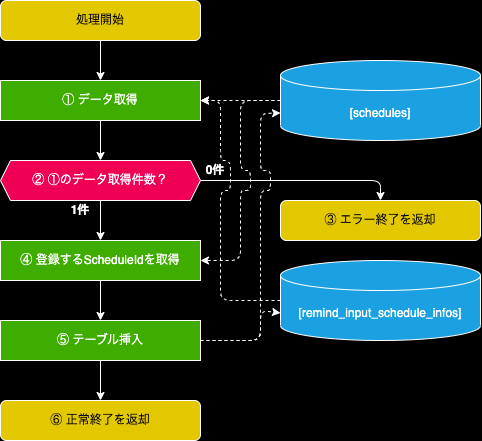

The diagram above was exported from draw.io. Its source (the exported page's mxGraphModel, read from the mxfile embedded in the PNG):
<mxGraphModel dx="208" dy="159" grid="1" gridSize="10" guides="1" tooltips="1" connect="1" arrows="1" fold="1" page="1" pageScale="1" pageWidth="827" pageHeight="1169" background="#000000" math="0" shadow="0">
  <root>
    <mxCell id="0" />
    <mxCell id="1" parent="0" />
    <mxCell id="2" value="処理開始" style="rounded=1;whiteSpace=wrap;html=1;strokeColor=#FFFFFF;fillColor=#e3c800;fontColor=#000000;" parent="1" vertex="1">
      <mxGeometry x="200" width="200" height="40" as="geometry" />
    </mxCell>
    <mxCell id="4" value="" style="endArrow=classic;html=1;strokeColor=#FFFFFF;exitX=0.5;exitY=1;exitDx=0;exitDy=0;entryX=0.5;entryY=0;entryDx=0;entryDy=0;" parent="1" source="2" target="131" edge="1">
      <mxGeometry width="50" height="50" relative="1" as="geometry">
        <mxPoint x="270" y="60" as="sourcePoint" />
        <mxPoint x="300" y="80" as="targetPoint" />
      </mxGeometry>
    </mxCell>
    <mxCell id="7" value="&lt;span style=&quot;color: rgba(0, 0, 0, 0); font-family: monospace; font-size: 0px; text-align: start; background-color: rgb(42, 37, 47);&quot;&gt;%3CmxGraphModel%3E%3Croot%3E%3CmxCell%20id%3D%220%22%2F%3E%3CmxCell%20id%3D%221%22%20parent%3D%220%22%2F%3E%3CmxCell%20id%3D%222%22%20value%3D%22%E5%AD%98%E5%9C%A8%22%20style%3D%22text%3Bhtml%3D1%3BstrokeColor%3Dnone%3BfillColor%3Dnone%3Balign%3Dcenter%3BverticalAlign%3Dmiddle%3BwhiteSpace%3Dwrap%3Brounded%3D0%3BfontColor%3D%23FFFFFF%3BfontStyle%3D1%22%20vertex%3D%221%22%20parent%3D%221%22%3E%3CmxGeometry%20x%3D%22270%22%20y%3D%22120%22%20width%3D%2230%22%20height%3D%2220%22%20as%3D%22geometry%22%2F%3E%3C%2FmxCell%3E%3C%2Froot%3E%3C%2FmxGraphModel%3E&lt;/span&gt;" style="endArrow=classic;html=1;strokeColor=#FFFFFF;exitX=0.5;exitY=1;exitDx=0;exitDy=0;entryX=0.5;entryY=0;entryDx=0;entryDy=0;" parent="1" source="131" target="133" edge="1">
      <mxGeometry width="50" height="50" relative="1" as="geometry">
        <mxPoint x="300" y="120" as="sourcePoint" />
        <mxPoint x="300" y="160" as="targetPoint" />
        <mxPoint as="offset" />
      </mxGeometry>
    </mxCell>
    <mxCell id="102" value="③ エラー終了を返却" style="rounded=1;whiteSpace=wrap;html=1;strokeColor=#FFFFFF;fillColor=#e3c800;fontColor=#000000;" parent="1" vertex="1">
      <mxGeometry x="480" y="200" width="200" height="40" as="geometry" />
    </mxCell>
    <mxCell id="104" value="" style="endArrow=classic;html=1;strokeColor=#FFFFFF;exitX=0.5;exitY=1;exitDx=0;exitDy=0;" parent="1" source="133" edge="1">
      <mxGeometry width="50" height="50" relative="1" as="geometry">
        <mxPoint x="300" y="200" as="sourcePoint" />
        <mxPoint x="300" y="240" as="targetPoint" />
      </mxGeometry>
    </mxCell>
    <mxCell id="108" value="⑤ テーブル挿入" style="rounded=0;whiteSpace=wrap;html=1;strokeColor=#FFFFFF;fillColor=#3EAD00;fontColor=#FFFFFF;" parent="1" vertex="1">
      <mxGeometry x="200" y="320" width="200" height="40" as="geometry" />
    </mxCell>
    <mxCell id="110" value="⑥ 正常終了を返却" style="rounded=1;whiteSpace=wrap;html=1;strokeColor=#FFFFFF;fillColor=#e3c800;fontColor=#000000;" parent="1" vertex="1">
      <mxGeometry x="200" y="400" width="200" height="40" as="geometry" />
    </mxCell>
    <mxCell id="125" value="" style="endArrow=classic;html=1;strokeColor=#FFFFFF;exitX=0.5;exitY=1;exitDx=0;exitDy=0;entryX=0.5;entryY=0;entryDx=0;entryDy=0;" parent="1" source="108" target="110" edge="1">
      <mxGeometry width="50" height="50" relative="1" as="geometry">
        <mxPoint x="300" y="840" as="sourcePoint" />
        <mxPoint x="310" y="810" as="targetPoint" />
      </mxGeometry>
    </mxCell>
    <mxCell id="131" value="① データ取得" style="rounded=0;whiteSpace=wrap;html=1;strokeColor=#FFFFFF;fillColor=#3EAD00;fontColor=#FFFFFF;" parent="1" vertex="1">
      <mxGeometry x="200" y="80" width="200" height="40" as="geometry" />
    </mxCell>
    <mxCell id="133" value="② ①のデータ取得件数？" style="shape=hexagon;perimeter=hexagonPerimeter2;whiteSpace=wrap;html=1;fixedSize=1;fillColor=#ef0055;size=10;fontColor=#FFFFFF;strokeColor=#FFFFFF;" parent="1" vertex="1">
      <mxGeometry x="200" y="160" width="200" height="40" as="geometry" />
    </mxCell>
    <mxCell id="134" value="1件" style="text;html=1;strokeColor=none;fillColor=none;align=center;verticalAlign=middle;whiteSpace=wrap;rounded=0;fontColor=#FFFFFF;fontStyle=1" parent="1" vertex="1">
      <mxGeometry x="260" y="200" width="40" height="20" as="geometry" />
    </mxCell>
    <mxCell id="135" value="0件" style="text;html=1;strokeColor=none;fillColor=none;align=center;verticalAlign=middle;whiteSpace=wrap;rounded=0;fontColor=#FFFFFF;fontStyle=1" parent="1" vertex="1">
      <mxGeometry x="400" y="160" width="30" height="20" as="geometry" />
    </mxCell>
    <mxCell id="136" value="" style="endArrow=classic;html=1;strokeColor=#FFFFFF;exitX=1;exitY=0.5;exitDx=0;exitDy=0;entryX=0.5;entryY=0;entryDx=0;entryDy=0;" parent="1" source="133" target="102" edge="1">
      <mxGeometry width="50" height="50" relative="1" as="geometry">
        <mxPoint x="410" y="270" as="sourcePoint" />
        <mxPoint x="550" y="210" as="targetPoint" />
        <Array as="points">
          <mxPoint x="580" y="180" />
        </Array>
      </mxGeometry>
    </mxCell>
    <mxCell id="139" value="&lt;span style=&quot;color: rgb(255, 255, 255);&quot;&gt;[schedules]&lt;/span&gt;" style="shape=cylinder3;whiteSpace=wrap;html=1;boundedLbl=1;backgroundOutline=1;size=15;strokeColor=#FFFFFF;fillColor=#1ba1e2;fontColor=#ffffff;" parent="1" vertex="1">
      <mxGeometry x="480" y="60" width="200" height="80" as="geometry" />
    </mxCell>
    <mxCell id="140" value="&lt;span style=&quot;color: rgba(0, 0, 0, 0); font-family: monospace; font-size: 0px; text-align: start; background-color: rgb(42, 37, 47);&quot;&gt;z&lt;/span&gt;&lt;span style=&quot;color: rgba(0, 0, 0, 0); font-family: monospace; font-size: 0px; text-align: start; background-color: rgb(42, 37, 47);&quot;&gt;%3CmxGraphModel%3E%3Croot%3E%3CmxCell%20id%3D%220%22%2F%3E%3CmxCell%20id%3D%221%22%20parent%3D%220%22%2F%3E%3CmxCell%20id%3D%222%22%20value%3D%22%26lt%3Bspan%20style%3D%26quot%3Bcolor%3A%20rgba(0%2C%200%2C%200%2C%200)%3B%20font-family%3A%20monospace%3B%20font-size%3A%200px%3B%20text-align%3A%20start%3B%20background-color%3A%20rgb(42%2C%2037%2C%2047)%3B%26quot%3B%26gt%3B%253CmxGraphModel%253E%253Croot%253E%253CmxCell%2520id%253D%25220%2522%252F%253E%253CmxCell%2520id%253D%25221%2522%2520parent%253D%25220%2522%252F%253E%253CmxCell%2520id%253D%25222%2522%2520value%253D%2522%25E5%25AD%2598%25E5%259C%25A8%2522%2520style%253D%2522text%253Bhtml%253D1%253BstrokeColor%253Dnone%253BfillColor%253Dnone%253Balign%253Dcenter%253BverticalAlign%253Dmiddle%253BwhiteSpace%253Dwrap%253Brounded%253D0%253BfontColor%253D%2523FFFFFF%253BfontStyle%253D1%2522%2520vertex%253D%25221%2522%2520parent%253D%25221%2522%253E%253CmxGeometry%2520x%253D%2522270%2522%2520y%253D%2522120%2522%2520width%253D%252230%2522%2520height%253D%252220%2522%2520as%253D%2522geometry%2522%252F%253E%253C%252FmxCell%253E%253C%252Froot%253E%253C%252FmxGraphModel%253E%26lt%3B%2Fspan%26gt%3B%22%20style%3D%22endArrow%3Dclassic%3Bhtml%3D1%3BstrokeColor%3D%23FFFFFF%3BexitX%3D0%3BexitY%3D0.5%3BexitDx%3D0%3BexitDy%3D0%3BentryX%3D1%3BentryY%3D0.5%3BentryDx%3D0%3BentryDy%3D0%3BexitPerimeter%3D0%3Bdashed%3D1%3B%22%20edge%3D%221%22%20parent%3D%221%22%3E%3CmxGeometry%20width%3D%2250%22%20height%3D%2250%22%20relative%3D%221%22%20as%3D%22geometry%22%3E%3CmxPoint%20x%3D%22440%22%20y%3D%22100%22%20as%3D%22sourcePoint%22%2F%3E%3CmxPoint%20x%3D%22400%22%20y%3D%22100%22%20as%3D%22targetPoint%22%2F%3E%3CmxPoint%20as%3D%22offset%22%2F%3E%3C%2FmxGeometry%3E%3C%2FmxCell%3E%3C%2Froot%3E%3C%2FmxGraphModel%3E&lt;/span&gt;" style="endArrow=classic;html=1;strokeColor=#FFFFFF;exitX=0;exitY=0.5;exitDx=0;exitDy=0;entryX=1;entryY=0.5;entryDx=0;entryDy=0;exitPerimeter=0;dashed=1;" parent="1" source="139" target="131" edge="1">
      <mxGeometry width="50" height="50" relative="1" as="geometry">
        <mxPoint x="310" y="130" as="sourcePoint" />
        <mxPoint x="310" y="170" as="targetPoint" />
        <mxPoint as="offset" />
      </mxGeometry>
    </mxCell>
    <mxCell id="144" value="④ 登録するScheduleIdを取得" style="rounded=0;whiteSpace=wrap;html=1;strokeColor=#FFFFFF;fillColor=#3EAD00;fontColor=#FFFFFF;" vertex="1" parent="1">
      <mxGeometry x="200" y="240" width="200" height="40" as="geometry" />
    </mxCell>
    <mxCell id="145" value="" style="endArrow=classic;html=1;strokeColor=#FFFFFF;exitX=0.5;exitY=1;exitDx=0;exitDy=0;entryX=0.5;entryY=0;entryDx=0;entryDy=0;" edge="1" parent="1" source="144" target="108">
      <mxGeometry width="50" height="50" relative="1" as="geometry">
        <mxPoint x="310" y="210" as="sourcePoint" />
        <mxPoint x="300" y="360" as="targetPoint" />
      </mxGeometry>
    </mxCell>
    <mxCell id="147" value="&lt;span style=&quot;color: rgb(255, 255, 255);&quot;&gt;[remind_input_schedule_infos]&lt;/span&gt;" style="shape=cylinder3;whiteSpace=wrap;html=1;boundedLbl=1;backgroundOutline=1;size=15;strokeColor=#FFFFFF;fillColor=#1ba1e2;fontColor=#ffffff;" vertex="1" parent="1">
      <mxGeometry x="480" y="260" width="200" height="80" as="geometry" />
    </mxCell>
    <mxCell id="148" value="&lt;span style=&quot;color: rgba(0, 0, 0, 0); font-family: monospace; font-size: 0px; text-align: start; background-color: rgb(42, 37, 47);&quot;&gt;%3CmxGraphModel%3E%3Croot%3E%3CmxCell%20id%3D%220%22%2F%3E%3CmxCell%20id%3D%221%22%20parent%3D%220%22%2F%3E%3CmxCell%20id%3D%222%22%20value%3D%22%E5%AD%98%E5%9C%A8%22%20style%3D%22text%3Bhtml%3D1%3BstrokeColor%3Dnone%3BfillColor%3Dnone%3Balign%3Dcenter%3BverticalAlign%3Dmiddle%3BwhiteSpace%3Dwrap%3Brounded%3D0%3BfontColor%3D%23FFFFFF%3BfontStyle%3D1%22%20vertex%3D%221%22%20parent%3D%221%22%3E%3CmxGeometry%20x%3D%22270%22%20y%3D%22120%22%20width%3D%2230%22%20height%3D%2220%22%20as%3D%22geometry%22%2F%3E%3C%2FmxCell%3E%3C%2Froot%3E%3C%2FmxGraphModel%3E&lt;/span&gt;" style="endArrow=classic;html=1;strokeColor=#FFFFFF;exitX=0;exitY=0.5;exitDx=0;exitDy=0;entryX=1;entryY=0.5;entryDx=0;entryDy=0;exitPerimeter=0;dashed=1;" edge="1" parent="1" source="147" target="131">
      <mxGeometry width="50" height="50" relative="1" as="geometry">
        <mxPoint x="450" y="110" as="sourcePoint" />
        <mxPoint x="410" y="110" as="targetPoint" />
        <mxPoint as="offset" />
        <Array as="points">
          <mxPoint x="420" y="300" />
          <mxPoint x="420" y="190" />
          <mxPoint x="430" y="190" />
          <mxPoint x="430" y="160" />
          <mxPoint x="420" y="160" />
          <mxPoint x="420" y="100" />
        </Array>
      </mxGeometry>
    </mxCell>
    <mxCell id="149" value="&lt;span style=&quot;color: rgba(0, 0, 0, 0); font-family: monospace; font-size: 0px; text-align: start; background-color: rgb(42, 37, 47);&quot;&gt;z&lt;/span&gt;&lt;span style=&quot;color: rgba(0, 0, 0, 0); font-family: monospace; font-size: 0px; text-align: start; background-color: rgb(42, 37, 47);&quot;&gt;%3CmxGraphModel%3E%3Croot%3E%3CmxCell%20id%3D%220%22%2F%3E%3CmxCell%20id%3D%221%22%20parent%3D%220%22%2F%3E%3CmxCell%20id%3D%222%22%20value%3D%22%26lt%3Bspan%20style%3D%26quot%3Bcolor%3A%20rgba(0%2C%200%2C%200%2C%200)%3B%20font-family%3A%20monospace%3B%20font-size%3A%200px%3B%20text-align%3A%20start%3B%20background-color%3A%20rgb(42%2C%2037%2C%2047)%3B%26quot%3B%26gt%3B%253CmxGraphModel%253E%253Croot%253E%253CmxCell%2520id%253D%25220%2522%252F%253E%253CmxCell%2520id%253D%25221%2522%2520parent%253D%25220%2522%252F%253E%253CmxCell%2520id%253D%25222%2522%2520value%253D%2522%25E5%25AD%2598%25E5%259C%25A8%2522%2520style%253D%2522text%253Bhtml%253D1%253BstrokeColor%253Dnone%253BfillColor%253Dnone%253Balign%253Dcenter%253BverticalAlign%253Dmiddle%253BwhiteSpace%253Dwrap%253Brounded%253D0%253BfontColor%253D%2523FFFFFF%253BfontStyle%253D1%2522%2520vertex%253D%25221%2522%2520parent%253D%25221%2522%253E%253CmxGeometry%2520x%253D%2522270%2522%2520y%253D%2522120%2522%2520width%253D%252230%2522%2520height%253D%252220%2522%2520as%253D%2522geometry%2522%252F%253E%253C%252FmxCell%253E%253C%252Froot%253E%253C%252FmxGraphModel%253E%26lt%3B%2Fspan%26gt%3B%22%20style%3D%22endArrow%3Dclassic%3Bhtml%3D1%3BstrokeColor%3D%23FFFFFF%3BexitX%3D0%3BexitY%3D0.5%3BexitDx%3D0%3BexitDy%3D0%3BentryX%3D1%3BentryY%3D0.5%3BentryDx%3D0%3BentryDy%3D0%3BexitPerimeter%3D0%3Bdashed%3D1%3B%22%20edge%3D%221%22%20parent%3D%221%22%3E%3CmxGeometry%20width%3D%2250%22%20height%3D%2250%22%20relative%3D%221%22%20as%3D%22geometry%22%3E%3CmxPoint%20x%3D%22440%22%20y%3D%22100%22%20as%3D%22sourcePoint%22%2F%3E%3CmxPoint%20x%3D%22400%22%20y%3D%22100%22%20as%3D%22targetPoint%22%2F%3E%3CmxPoint%20as%3D%22offset%22%2F%3E%3C%2FmxGeometry%3E%3C%2FmxCell%3E%3C%2Froot%3E%3C%2FmxGraphModel%3E&lt;/span&gt;" style="endArrow=classic;html=1;strokeColor=#FFFFFF;exitX=0;exitY=0.5;exitDx=0;exitDy=0;entryX=1;entryY=0.5;entryDx=0;entryDy=0;exitPerimeter=0;dashed=1;" edge="1" parent="1" source="139" target="144">
      <mxGeometry width="50" height="50" relative="1" as="geometry">
        <mxPoint x="490" y="110" as="sourcePoint" />
        <mxPoint x="410" y="110" as="targetPoint" />
        <mxPoint as="offset" />
        <Array as="points">
          <mxPoint x="440" y="100" />
          <mxPoint x="440" y="170" />
          <mxPoint x="450" y="170" />
          <mxPoint x="450" y="190" />
          <mxPoint x="440" y="190" />
          <mxPoint x="440" y="260" />
        </Array>
      </mxGeometry>
    </mxCell>
    <mxCell id="150" value="&lt;span style=&quot;color: rgba(0, 0, 0, 0); font-family: monospace; font-size: 0px; text-align: start; background-color: rgb(42, 37, 47);&quot;&gt;z&lt;/span&gt;&lt;span style=&quot;color: rgba(0, 0, 0, 0); font-family: monospace; font-size: 0px; text-align: start; background-color: rgb(42, 37, 47);&quot;&gt;%3CmxGraphModel%3E%3Croot%3E%3CmxCell%20id%3D%220%22%2F%3E%3CmxCell%20id%3D%221%22%20parent%3D%220%22%2F%3E%3CmxCell%20id%3D%222%22%20value%3D%22%26lt%3Bspan%20style%3D%26quot%3Bcolor%3A%20rgba(0%2C%200%2C%200%2C%200)%3B%20font-family%3A%20monospace%3B%20font-size%3A%200px%3B%20text-align%3A%20start%3B%20background-color%3A%20rgb(42%2C%2037%2C%2047)%3B%26quot%3B%26gt%3B%253CmxGraphModel%253E%253Croot%253E%253CmxCell%2520id%253D%25220%2522%252F%253E%253CmxCell%2520id%253D%25221%2522%2520parent%253D%25220%2522%252F%253E%253CmxCell%2520id%253D%25222%2522%2520value%253D%2522%25E5%25AD%2598%25E5%259C%25A8%2522%2520style%253D%2522text%253Bhtml%253D1%253BstrokeColor%253Dnone%253BfillColor%253Dnone%253Balign%253Dcenter%253BverticalAlign%253Dmiddle%253BwhiteSpace%253Dwrap%253Brounded%253D0%253BfontColor%253D%2523FFFFFF%253BfontStyle%253D1%2522%2520vertex%253D%25221%2522%2520parent%253D%25221%2522%253E%253CmxGeometry%2520x%253D%2522270%2522%2520y%253D%2522120%2522%2520width%253D%252230%2522%2520height%253D%252220%2522%2520as%253D%2522geometry%2522%252F%253E%253C%252FmxCell%253E%253C%252Froot%253E%253C%252FmxGraphModel%253E%26lt%3B%2Fspan%26gt%3B%22%20style%3D%22endArrow%3Dclassic%3Bhtml%3D1%3BstrokeColor%3D%23FFFFFF%3BexitX%3D0%3BexitY%3D0.5%3BexitDx%3D0%3BexitDy%3D0%3BentryX%3D1%3BentryY%3D0.5%3BentryDx%3D0%3BentryDy%3D0%3BexitPerimeter%3D0%3Bdashed%3D1%3B%22%20edge%3D%221%22%20parent%3D%221%22%3E%3CmxGeometry%20width%3D%2250%22%20height%3D%2250%22%20relative%3D%221%22%20as%3D%22geometry%22%3E%3CmxPoint%20x%3D%22440%22%20y%3D%22100%22%20as%3D%22sourcePoint%22%2F%3E%3CmxPoint%20x%3D%22400%22%20y%3D%22100%22%20as%3D%22targetPoint%22%2F%3E%3CmxPoint%20as%3D%22offset%22%2F%3E%3C%2FmxGeometry%3E%3C%2FmxCell%3E%3C%2Froot%3E%3C%2FmxGraphModel%3E&lt;/span&gt;" style="endArrow=classic;html=1;strokeColor=#FFFFFF;exitX=1;exitY=0.5;exitDx=0;exitDy=0;entryX=0;entryY=0;entryDx=0;entryDy=52.5;dashed=1;entryPerimeter=0;" edge="1" parent="1" source="108" target="139">
      <mxGeometry width="50" height="50" relative="1" as="geometry">
        <mxPoint x="490" y="110" as="sourcePoint" />
        <mxPoint x="410" y="110" as="targetPoint" />
        <mxPoint as="offset" />
        <Array as="points">
          <mxPoint x="460" y="340" />
          <mxPoint x="460" y="190" />
          <mxPoint x="470" y="190" />
          <mxPoint x="470" y="170" />
          <mxPoint x="460" y="170" />
          <mxPoint x="460" y="113" />
        </Array>
      </mxGeometry>
    </mxCell>
    <mxCell id="151" value="&lt;span style=&quot;color: rgba(0, 0, 0, 0); font-family: monospace; font-size: 0px; text-align: start; background-color: rgb(42, 37, 47);&quot;&gt;z&lt;/span&gt;&lt;span style=&quot;color: rgba(0, 0, 0, 0); font-family: monospace; font-size: 0px; text-align: start; background-color: rgb(42, 37, 47);&quot;&gt;%3CmxGraphModel%3E%3Croot%3E%3CmxCell%20id%3D%220%22%2F%3E%3CmxCell%20id%3D%221%22%20parent%3D%220%22%2F%3E%3CmxCell%20id%3D%222%22%20value%3D%22%26lt%3Bspan%20style%3D%26quot%3Bcolor%3A%20rgba(0%2C%200%2C%200%2C%200)%3B%20font-family%3A%20monospace%3B%20font-size%3A%200px%3B%20text-align%3A%20start%3B%20background-color%3A%20rgb(42%2C%2037%2C%2047)%3B%26quot%3B%26gt%3B%253CmxGraphModel%253E%253Croot%253E%253CmxCell%2520id%253D%25220%2522%252F%253E%253CmxCell%2520id%253D%25221%2522%2520parent%253D%25220%2522%252F%253E%253CmxCell%2520id%253D%25222%2522%2520value%253D%2522%25E5%25AD%2598%25E5%259C%25A8%2522%2520style%253D%2522text%253Bhtml%253D1%253BstrokeColor%253Dnone%253BfillColor%253Dnone%253Balign%253Dcenter%253BverticalAlign%253Dmiddle%253BwhiteSpace%253Dwrap%253Brounded%253D0%253BfontColor%253D%2523FFFFFF%253BfontStyle%253D1%2522%2520vertex%253D%25221%2522%2520parent%253D%25221%2522%253E%253CmxGeometry%2520x%253D%2522270%2522%2520y%253D%2522120%2522%2520width%253D%252230%2522%2520height%253D%252220%2522%2520as%253D%2522geometry%2522%252F%253E%253C%252FmxCell%253E%253C%252Froot%253E%253C%252FmxGraphModel%253E%26lt%3B%2Fspan%26gt%3B%22%20style%3D%22endArrow%3Dclassic%3Bhtml%3D1%3BstrokeColor%3D%23FFFFFF%3BexitX%3D0%3BexitY%3D0.5%3BexitDx%3D0%3BexitDy%3D0%3BentryX%3D1%3BentryY%3D0.5%3BentryDx%3D0%3BentryDy%3D0%3BexitPerimeter%3D0%3Bdashed%3D1%3B%22%20edge%3D%221%22%20parent%3D%221%22%3E%3CmxGeometry%20width%3D%2250%22%20height%3D%2250%22%20relative%3D%221%22%20as%3D%22geometry%22%3E%3CmxPoint%20x%3D%22440%22%20y%3D%22100%22%20as%3D%22sourcePoint%22%2F%3E%3CmxPoint%20x%3D%22400%22%20y%3D%22100%22%20as%3D%22targetPoint%22%2F%3E%3CmxPoint%20as%3D%22offset%22%2F%3E%3C%2FmxGeometry%3E%3C%2FmxCell%3E%3C%2Froot%3E%3C%2FmxGraphModel%3E&lt;/span&gt;" style="endArrow=classic;html=1;strokeColor=#FFFFFF;exitX=1;exitY=0.5;exitDx=0;exitDy=0;entryX=0;entryY=0;entryDx=0;entryDy=52.5;dashed=1;entryPerimeter=0;" edge="1" parent="1" source="108" target="147">
      <mxGeometry width="50" height="50" relative="1" as="geometry">
        <mxPoint x="410" y="350" as="sourcePoint" />
        <mxPoint x="490" y="122.5" as="targetPoint" />
        <mxPoint as="offset" />
        <Array as="points">
          <mxPoint x="460" y="340" />
          <mxPoint x="460" y="310" />
        </Array>
      </mxGeometry>
    </mxCell>
  </root>
</mxGraphModel>